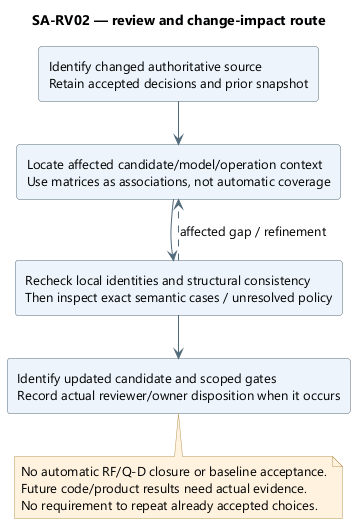

The diagram above was rendered by PlantUML. Its source (embedded in the PNG):
@startuml
skinparam backgroundColor white
skinparam defaultFontName Segoe UI
skinparam defaultFontSize 13
skinparam shadowing false
skinparam ArrowColor #526B7B
skinparam rectangleBackgroundColor #EDF4FB
skinparam rectangleBorderColor #526B7B
skinparam noteBackgroundColor #FFF3DF
skinparam noteBorderColor #B99557
skinparam nodesep 35
skinparam ranksep 42
title SA-RV02 — review and change-impact route
top to bottom direction
rectangle "Identify changed authoritative source\nRetain accepted decisions and prior snapshot" as Change
rectangle "Locate affected candidate/model/operation context\nUse matrices as associations, not automatic coverage" as Impact
rectangle "Recheck local identities and structural consistency\nThen inspect exact semantic cases / unresolved policy" as Review
rectangle "Identify updated candidate and scoped gates\nRecord actual reviewer/owner disposition when it occurs" as Record
Change --> Impact
Impact --> Review
Review --> Record
Review ..> Impact : affected gap / refinement
note bottom of Record
No automatic RF/Q-D closure or baseline acceptance.
Future code/product results need actual evidence.
No requirement to repeat already accepted choices.
end note

@enduml